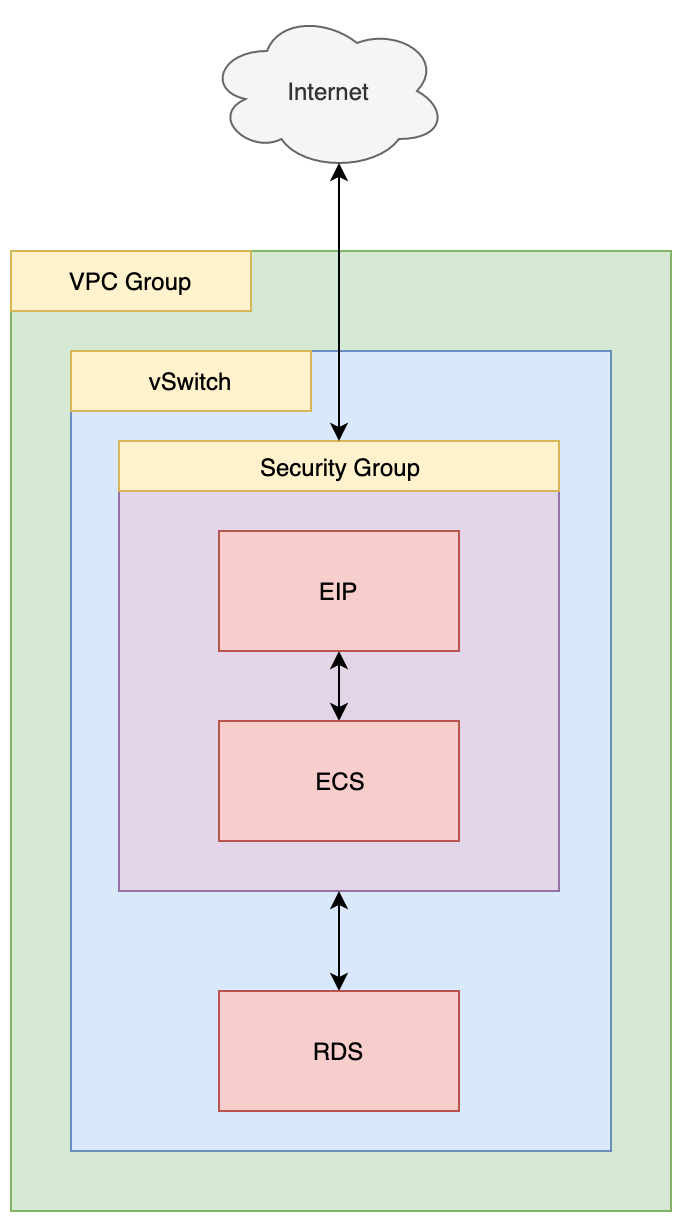

The diagram above was exported from draw.io. Its source (the exported page's mxGraphModel, read from the mxfile embedded in the PNG):
<mxGraphModel dx="932" dy="1630" grid="1" gridSize="10" guides="1" tooltips="1" connect="1" arrows="1" fold="1" page="1" pageScale="1" pageWidth="850" pageHeight="1100" math="0" shadow="0">
  <root>
    <mxCell id="0" />
    <mxCell id="1" parent="0" />
    <mxCell id="TTLQxLoEogKZsVetUaYJ-1" value="" style="rounded=0;whiteSpace=wrap;html=1;fillColor=#d5e8d4;strokeColor=#82b366;" parent="1" vertex="1">
      <mxGeometry x="20" y="10" width="330" height="480" as="geometry" />
    </mxCell>
    <mxCell id="TTLQxLoEogKZsVetUaYJ-2" value="VPC Group" style="rounded=0;whiteSpace=wrap;html=1;fillColor=#fff2cc;strokeColor=#d6b656;" parent="1" vertex="1">
      <mxGeometry x="20" y="10" width="120" height="30" as="geometry" />
    </mxCell>
    <mxCell id="TTLQxLoEogKZsVetUaYJ-9" value="Internet" style="ellipse;shape=cloud;whiteSpace=wrap;html=1;fillColor=#f5f5f5;strokeColor=#666666;fontColor=#333333;" parent="1" vertex="1">
      <mxGeometry x="118" y="-110" width="120" height="80" as="geometry" />
    </mxCell>
    <mxCell id="TTLQxLoEogKZsVetUaYJ-13" value="" style="rounded=0;whiteSpace=wrap;html=1;fillColor=#dae8fc;strokeColor=#6c8ebf;" parent="1" vertex="1">
      <mxGeometry x="50" y="60" width="270" height="400" as="geometry" />
    </mxCell>
    <mxCell id="TTLQxLoEogKZsVetUaYJ-5" value="" style="rounded=0;whiteSpace=wrap;html=1;fillColor=#e1d5e7;strokeColor=#9673a6;" parent="1" vertex="1">
      <mxGeometry x="74" y="105" width="220" height="225" as="geometry" />
    </mxCell>
    <mxCell id="TTLQxLoEogKZsVetUaYJ-8" style="edgeStyle=orthogonalEdgeStyle;rounded=0;orthogonalLoop=1;jettySize=auto;html=1;exitX=0.5;exitY=0;exitDx=0;exitDy=0;startArrow=classic;startFill=1;" parent="1" source="TTLQxLoEogKZsVetUaYJ-4" target="TTLQxLoEogKZsVetUaYJ-3" edge="1">
      <mxGeometry relative="1" as="geometry" />
    </mxCell>
    <mxCell id="TTLQxLoEogKZsVetUaYJ-4" value="ECS" style="rounded=0;whiteSpace=wrap;html=1;fillColor=#f8cecc;strokeColor=#b85450;" parent="1" vertex="1">
      <mxGeometry x="124" y="245" width="120" height="60" as="geometry" />
    </mxCell>
    <mxCell id="TTLQxLoEogKZsVetUaYJ-3" value="EIP" style="rounded=0;whiteSpace=wrap;html=1;fillColor=#f8cecc;strokeColor=#b85450;" parent="1" vertex="1">
      <mxGeometry x="124" y="150" width="120" height="60" as="geometry" />
    </mxCell>
    <mxCell id="TTLQxLoEogKZsVetUaYJ-7" style="edgeStyle=orthogonalEdgeStyle;rounded=0;orthogonalLoop=1;jettySize=auto;html=1;exitX=0.5;exitY=0;exitDx=0;exitDy=0;entryX=0.5;entryY=1;entryDx=0;entryDy=0;startArrow=classic;startFill=1;" parent="1" source="TTLQxLoEogKZsVetUaYJ-6" target="TTLQxLoEogKZsVetUaYJ-5" edge="1">
      <mxGeometry relative="1" as="geometry" />
    </mxCell>
    <mxCell id="TTLQxLoEogKZsVetUaYJ-6" value="RDS" style="rounded=0;whiteSpace=wrap;html=1;fillColor=#f8cecc;strokeColor=#b85450;" parent="1" vertex="1">
      <mxGeometry x="124" y="380" width="120" height="60" as="geometry" />
    </mxCell>
    <mxCell id="TTLQxLoEogKZsVetUaYJ-12" value="Security Group" style="rounded=0;whiteSpace=wrap;html=1;fillColor=#fff2cc;strokeColor=#d6b656;" parent="1" vertex="1">
      <mxGeometry x="74" y="105" width="220" height="25" as="geometry" />
    </mxCell>
    <mxCell id="TTLQxLoEogKZsVetUaYJ-14" value="vSwitch" style="rounded=0;whiteSpace=wrap;html=1;fillColor=#fff2cc;strokeColor=#d6b656;" parent="1" vertex="1">
      <mxGeometry x="50" y="60" width="120" height="30" as="geometry" />
    </mxCell>
    <mxCell id="TTLQxLoEogKZsVetUaYJ-15" style="edgeStyle=orthogonalEdgeStyle;rounded=0;orthogonalLoop=1;jettySize=auto;html=1;exitX=0.55;exitY=0.95;exitDx=0;exitDy=0;exitPerimeter=0;entryX=0.5;entryY=0;entryDx=0;entryDy=0;startArrow=classic;startFill=1;" parent="1" source="TTLQxLoEogKZsVetUaYJ-9" target="TTLQxLoEogKZsVetUaYJ-12" edge="1">
      <mxGeometry relative="1" as="geometry" />
    </mxCell>
  </root>
</mxGraphModel>